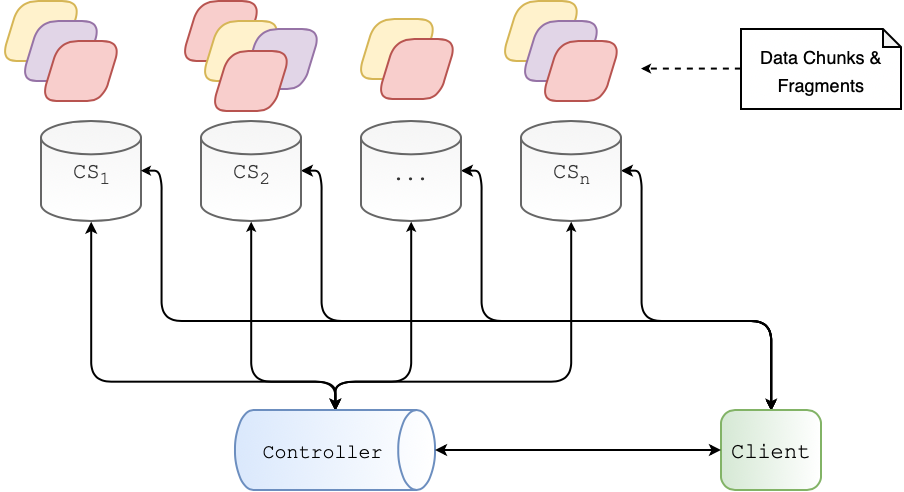

The diagram above was exported from draw.io. Its source (the exported page's mxGraphModel, read from the mxfile embedded in the PNG):
<mxGraphModel dx="818" dy="560" grid="1" gridSize="10" guides="1" tooltips="1" connect="1" arrows="1" fold="1" page="1" pageScale="1" pageWidth="1100" pageHeight="850" math="0" shadow="0">
  <root>
    <mxCell id="0" />
    <mxCell id="1" parent="0" />
    <mxCell id="UICHiEXIeltAn47kB0tD-45" style="edgeStyle=orthogonalEdgeStyle;rounded=1;jumpStyle=none;jumpSize=9;orthogonalLoop=1;jettySize=auto;html=1;exitX=0.5;exitY=1;exitDx=0;exitDy=0;exitPerimeter=0;entryX=0.5;entryY=0;entryDx=0;entryDy=0;entryPerimeter=0;startSize=3;endSize=2;targetPerimeterSpacing=0;strokeWidth=1;startArrow=classic;startFill=1;" edge="1" parent="1" source="UICHiEXIeltAn47kB0tD-7" target="UICHiEXIeltAn47kB0tD-8">
      <mxGeometry relative="1" as="geometry">
        <Array as="points">
          <mxPoint x="95" y="370" />
          <mxPoint x="217" y="370" />
        </Array>
      </mxGeometry>
    </mxCell>
    <mxCell id="UICHiEXIeltAn47kB0tD-7" value="&lt;font style=&quot;font-size: 11px&quot; face=&quot;Courier New&quot;&gt;CS&lt;sub&gt;1&lt;/sub&gt;&lt;/font&gt;" style="strokeWidth=1;html=1;shape=mxgraph.flowchart.database;whiteSpace=wrap;fillColor=#f5f5f5;strokeColor=#666666;fontColor=#333333;gradientColor=#ffffff;gradientDirection=south;" vertex="1" parent="1">
      <mxGeometry x="70" y="240" width="50" height="50" as="geometry" />
    </mxCell>
    <mxCell id="UICHiEXIeltAn47kB0tD-47" style="edgeStyle=orthogonalEdgeStyle;rounded=1;jumpStyle=none;jumpSize=9;orthogonalLoop=1;jettySize=auto;html=1;exitX=0.5;exitY=0;exitDx=0;exitDy=0;exitPerimeter=0;entryX=0.5;entryY=1;entryDx=0;entryDy=0;entryPerimeter=0;startSize=3;endSize=2;targetPerimeterSpacing=0;strokeWidth=1;" edge="1" parent="1" source="UICHiEXIeltAn47kB0tD-8" target="UICHiEXIeltAn47kB0tD-9">
      <mxGeometry relative="1" as="geometry">
        <Array as="points">
          <mxPoint x="217" y="370" />
          <mxPoint x="175" y="370" />
        </Array>
      </mxGeometry>
    </mxCell>
    <mxCell id="UICHiEXIeltAn47kB0tD-48" style="edgeStyle=orthogonalEdgeStyle;rounded=1;jumpStyle=none;jumpSize=9;orthogonalLoop=1;jettySize=auto;html=1;exitX=0.5;exitY=0;exitDx=0;exitDy=0;exitPerimeter=0;entryX=0.5;entryY=1;entryDx=0;entryDy=0;entryPerimeter=0;startArrow=classic;startFill=1;startSize=3;endSize=2;targetPerimeterSpacing=0;strokeWidth=1;" edge="1" parent="1" source="UICHiEXIeltAn47kB0tD-8" target="UICHiEXIeltAn47kB0tD-10">
      <mxGeometry relative="1" as="geometry">
        <Array as="points">
          <mxPoint x="217" y="370" />
          <mxPoint x="255" y="370" />
        </Array>
      </mxGeometry>
    </mxCell>
    <mxCell id="UICHiEXIeltAn47kB0tD-49" style="edgeStyle=orthogonalEdgeStyle;rounded=1;jumpStyle=none;jumpSize=9;orthogonalLoop=1;jettySize=auto;html=1;exitX=0.5;exitY=0;exitDx=0;exitDy=0;exitPerimeter=0;entryX=0.5;entryY=1;entryDx=0;entryDy=0;entryPerimeter=0;startArrow=classic;startFill=1;startSize=3;endSize=2;targetPerimeterSpacing=0;strokeWidth=1;" edge="1" parent="1" source="UICHiEXIeltAn47kB0tD-8" target="UICHiEXIeltAn47kB0tD-11">
      <mxGeometry relative="1" as="geometry">
        <Array as="points">
          <mxPoint x="217" y="370" />
          <mxPoint x="335" y="370" />
        </Array>
      </mxGeometry>
    </mxCell>
    <mxCell id="UICHiEXIeltAn47kB0tD-8" value="&lt;pre&gt;&lt;div&gt;&lt;span style=&quot;font-size: 10px ; font-family: &amp;#34;courier new&amp;#34; ; white-space: normal&quot;&gt;Controller &amp;nbsp;&lt;/span&gt;&lt;/div&gt;&lt;/pre&gt;" style="strokeWidth=1;html=1;shape=mxgraph.flowchart.direct_data;whiteSpace=wrap;align=center;fillColor=#dae8fc;strokeColor=#6c8ebf;gradientDirection=east;gradientColor=#ffffff;" vertex="1" parent="1">
      <mxGeometry x="167" y="384.5" width="100" height="40" as="geometry" />
    </mxCell>
    <mxCell id="UICHiEXIeltAn47kB0tD-53" style="edgeStyle=orthogonalEdgeStyle;rounded=1;jumpStyle=none;jumpSize=9;orthogonalLoop=1;jettySize=auto;html=1;exitX=1;exitY=0.5;exitDx=0;exitDy=0;exitPerimeter=0;entryX=0.5;entryY=0;entryDx=0;entryDy=0;startArrow=classic;startFill=1;startSize=3;endSize=2;targetPerimeterSpacing=0;strokeWidth=1;" edge="1" parent="1" source="UICHiEXIeltAn47kB0tD-9" target="UICHiEXIeltAn47kB0tD-42">
      <mxGeometry relative="1" as="geometry">
        <Array as="points">
          <mxPoint x="210" y="265" />
          <mxPoint x="210" y="340" />
          <mxPoint x="435" y="340" />
        </Array>
      </mxGeometry>
    </mxCell>
    <mxCell id="UICHiEXIeltAn47kB0tD-9" value="&lt;font style=&quot;font-size: 11px&quot; face=&quot;Courier New&quot;&gt;&lt;span style=&quot;white-space: normal&quot;&gt;CS&lt;/span&gt;&lt;span style=&quot;white-space: normal&quot;&gt;&lt;sub&gt;2&lt;/sub&gt;&lt;/span&gt;&lt;/font&gt;" style="strokeWidth=1;html=1;shape=mxgraph.flowchart.database;whiteSpace=wrap;fillColor=#f5f5f5;strokeColor=#666666;fontColor=#333333;gradientColor=#ffffff;" vertex="1" parent="1">
      <mxGeometry x="150" y="240" width="50" height="50" as="geometry" />
    </mxCell>
    <mxCell id="UICHiEXIeltAn47kB0tD-54" style="edgeStyle=orthogonalEdgeStyle;rounded=1;jumpStyle=none;jumpSize=9;orthogonalLoop=1;jettySize=auto;html=1;exitX=1;exitY=0.5;exitDx=0;exitDy=0;exitPerimeter=0;entryX=0.5;entryY=0;entryDx=0;entryDy=0;startArrow=classic;startFill=1;startSize=3;endSize=2;targetPerimeterSpacing=0;strokeWidth=1;" edge="1" parent="1" source="UICHiEXIeltAn47kB0tD-10" target="UICHiEXIeltAn47kB0tD-42">
      <mxGeometry relative="1" as="geometry">
        <Array as="points">
          <mxPoint x="290" y="265" />
          <mxPoint x="290" y="340" />
          <mxPoint x="435" y="340" />
        </Array>
      </mxGeometry>
    </mxCell>
    <mxCell id="UICHiEXIeltAn47kB0tD-10" value="&lt;font face=&quot;Courier New&quot; style=&quot;font-size: 10px&quot;&gt;...&lt;/font&gt;" style="strokeWidth=1;html=1;shape=mxgraph.flowchart.database;whiteSpace=wrap;fillColor=#f5f5f5;strokeColor=#666666;fontColor=#333333;gradientColor=#ffffff;" vertex="1" parent="1">
      <mxGeometry x="230" y="240" width="50" height="50" as="geometry" />
    </mxCell>
    <mxCell id="UICHiEXIeltAn47kB0tD-55" style="edgeStyle=orthogonalEdgeStyle;rounded=1;jumpStyle=none;jumpSize=9;orthogonalLoop=1;jettySize=auto;html=1;exitX=1;exitY=0.5;exitDx=0;exitDy=0;exitPerimeter=0;entryX=0.5;entryY=0;entryDx=0;entryDy=0;startArrow=classic;startFill=1;startSize=3;endSize=2;targetPerimeterSpacing=0;strokeWidth=1;" edge="1" parent="1" source="UICHiEXIeltAn47kB0tD-11" target="UICHiEXIeltAn47kB0tD-42">
      <mxGeometry relative="1" as="geometry">
        <Array as="points">
          <mxPoint x="370" y="265" />
          <mxPoint x="370" y="340" />
          <mxPoint x="435" y="340" />
        </Array>
      </mxGeometry>
    </mxCell>
    <mxCell id="UICHiEXIeltAn47kB0tD-11" value="&lt;font face=&quot;Courier New&quot; style=&quot;font-size: 11px&quot;&gt;&lt;span style=&quot;font-size: 11px ; white-space: normal&quot;&gt;CS&lt;/span&gt;&lt;span style=&quot;white-space: normal&quot;&gt;&lt;font style=&quot;font-size: 11px&quot;&gt;&lt;sub&gt;n&lt;/sub&gt;&lt;/font&gt;&lt;/span&gt;&lt;/font&gt;" style="strokeWidth=1;html=1;shape=mxgraph.flowchart.database;whiteSpace=wrap;fillColor=#f5f5f5;strokeColor=#666666;fontColor=#333333;gradientColor=#ffffff;" vertex="1" parent="1">
      <mxGeometry x="310" y="240" width="50" height="50" as="geometry" />
    </mxCell>
    <mxCell id="UICHiEXIeltAn47kB0tD-22" value="" style="verticalLabelPosition=bottom;verticalAlign=top;html=1;strokeWidth=1;shape=parallelogram;perimeter=parallelogramPerimeter;whiteSpace=wrap;rounded=1;arcSize=19;size=0.23;fillColor=#fff2cc;strokeColor=#d6b656;" vertex="1" parent="1">
      <mxGeometry x="50" y="180" width="40" height="30" as="geometry" />
    </mxCell>
    <mxCell id="UICHiEXIeltAn47kB0tD-25" value="" style="verticalLabelPosition=bottom;verticalAlign=top;html=1;strokeWidth=1;shape=parallelogram;perimeter=parallelogramPerimeter;whiteSpace=wrap;rounded=1;arcSize=19;size=0.23;fillColor=#fff2cc;strokeColor=#d6b656;" vertex="1" parent="1">
      <mxGeometry x="228" y="189" width="40" height="30" as="geometry" />
    </mxCell>
    <mxCell id="UICHiEXIeltAn47kB0tD-26" value="" style="verticalLabelPosition=bottom;verticalAlign=top;html=1;strokeWidth=1;shape=parallelogram;perimeter=parallelogramPerimeter;whiteSpace=wrap;rounded=1;arcSize=19;size=0.23;fillColor=#fff2cc;strokeColor=#d6b656;" vertex="1" parent="1">
      <mxGeometry x="300" y="180" width="40" height="30" as="geometry" />
    </mxCell>
    <mxCell id="UICHiEXIeltAn47kB0tD-27" value="" style="verticalLabelPosition=bottom;verticalAlign=top;html=1;strokeWidth=1;shape=parallelogram;perimeter=parallelogramPerimeter;whiteSpace=wrap;rounded=1;arcSize=19;size=0.23;fillColor=#e1d5e7;strokeColor=#9673a6;" vertex="1" parent="1">
      <mxGeometry x="60" y="190" width="40" height="30" as="geometry" />
    </mxCell>
    <mxCell id="UICHiEXIeltAn47kB0tD-28" value="" style="verticalLabelPosition=bottom;verticalAlign=top;html=1;strokeWidth=1;shape=parallelogram;perimeter=parallelogramPerimeter;whiteSpace=wrap;rounded=1;arcSize=19;size=0.23;fillColor=#f8cecc;strokeColor=#b85450;" vertex="1" parent="1">
      <mxGeometry x="70" y="200" width="40" height="30" as="geometry" />
    </mxCell>
    <mxCell id="UICHiEXIeltAn47kB0tD-29" value="" style="verticalLabelPosition=bottom;verticalAlign=top;html=1;strokeWidth=1;shape=parallelogram;perimeter=parallelogramPerimeter;whiteSpace=wrap;rounded=1;arcSize=19;size=0.23;fillColor=#f8cecc;strokeColor=#b85450;" vertex="1" parent="1">
      <mxGeometry x="140" y="180" width="40" height="30" as="geometry" />
    </mxCell>
    <mxCell id="UICHiEXIeltAn47kB0tD-30" value="" style="verticalLabelPosition=bottom;verticalAlign=top;html=1;strokeWidth=1;shape=parallelogram;perimeter=parallelogramPerimeter;whiteSpace=wrap;rounded=1;arcSize=19;size=0.23;fillColor=#fff2cc;strokeColor=#d6b656;" vertex="1" parent="1">
      <mxGeometry x="150" y="190" width="40" height="30" as="geometry" />
    </mxCell>
    <mxCell id="UICHiEXIeltAn47kB0tD-31" value="" style="verticalLabelPosition=bottom;verticalAlign=top;html=1;strokeWidth=1;shape=parallelogram;perimeter=parallelogramPerimeter;whiteSpace=wrap;rounded=1;arcSize=19;size=0.23;fillColor=#e1d5e7;strokeColor=#9673a6;" vertex="1" parent="1">
      <mxGeometry x="170" y="194" width="40" height="30" as="geometry" />
    </mxCell>
    <mxCell id="UICHiEXIeltAn47kB0tD-32" value="" style="verticalLabelPosition=bottom;verticalAlign=top;html=1;strokeWidth=1;shape=parallelogram;perimeter=parallelogramPerimeter;whiteSpace=wrap;rounded=1;arcSize=19;size=0.23;fillColor=#f8cecc;strokeColor=#b85450;" vertex="1" parent="1">
      <mxGeometry x="155" y="205" width="40" height="30" as="geometry" />
    </mxCell>
    <mxCell id="UICHiEXIeltAn47kB0tD-33" value="" style="verticalLabelPosition=bottom;verticalAlign=top;html=1;strokeWidth=1;shape=parallelogram;perimeter=parallelogramPerimeter;whiteSpace=wrap;rounded=1;arcSize=19;size=0.23;fillColor=#f8cecc;strokeColor=#b85450;" vertex="1" parent="1">
      <mxGeometry x="238" y="199" width="40" height="30" as="geometry" />
    </mxCell>
    <mxCell id="UICHiEXIeltAn47kB0tD-35" value="" style="verticalLabelPosition=bottom;verticalAlign=top;html=1;strokeWidth=1;shape=parallelogram;perimeter=parallelogramPerimeter;whiteSpace=wrap;rounded=1;arcSize=19;size=0.23;fillColor=#e1d5e7;strokeColor=#9673a6;" vertex="1" parent="1">
      <mxGeometry x="310" y="190" width="40" height="30" as="geometry" />
    </mxCell>
    <mxCell id="UICHiEXIeltAn47kB0tD-36" value="" style="verticalLabelPosition=bottom;verticalAlign=top;html=1;strokeWidth=1;shape=parallelogram;perimeter=parallelogramPerimeter;whiteSpace=wrap;rounded=1;arcSize=19;size=0.23;fillColor=#f8cecc;strokeColor=#b85450;" vertex="1" parent="1">
      <mxGeometry x="320" y="200" width="40" height="30" as="geometry" />
    </mxCell>
    <mxCell id="UICHiEXIeltAn47kB0tD-56" style="edgeStyle=orthogonalEdgeStyle;rounded=1;jumpStyle=none;jumpSize=9;orthogonalLoop=1;jettySize=auto;html=1;exitX=0;exitY=0.5;exitDx=0;exitDy=0;exitPerimeter=0;startArrow=none;startFill=0;startSize=3;endSize=2;targetPerimeterSpacing=0;strokeWidth=1;dashed=1;" edge="1" parent="1" source="UICHiEXIeltAn47kB0tD-40">
      <mxGeometry relative="1" as="geometry">
        <mxPoint x="370" y="213.79310344827593" as="targetPoint" />
      </mxGeometry>
    </mxCell>
    <mxCell id="UICHiEXIeltAn47kB0tD-40" value="&lt;font style=&quot;font-size: 9px&quot;&gt;Data Chunks &amp;amp; Fragments&lt;/font&gt;" style="shape=note;whiteSpace=wrap;html=1;backgroundOutline=1;darkOpacity=0.05;strokeWidth=1;gradientColor=#ffffff;size=9;" vertex="1" parent="1">
      <mxGeometry x="420" y="194" width="80" height="40" as="geometry" />
    </mxCell>
    <mxCell id="UICHiEXIeltAn47kB0tD-52" style="edgeStyle=orthogonalEdgeStyle;rounded=1;jumpStyle=none;jumpSize=9;orthogonalLoop=1;jettySize=auto;html=1;exitX=0.5;exitY=0;exitDx=0;exitDy=0;entryX=1;entryY=0.5;entryDx=0;entryDy=0;entryPerimeter=0;startArrow=classic;startFill=1;startSize=3;endSize=2;targetPerimeterSpacing=0;strokeWidth=1;" edge="1" parent="1" source="UICHiEXIeltAn47kB0tD-42" target="UICHiEXIeltAn47kB0tD-7">
      <mxGeometry relative="1" as="geometry">
        <Array as="points">
          <mxPoint x="435" y="340" />
          <mxPoint x="130" y="340" />
          <mxPoint x="130" y="265" />
        </Array>
      </mxGeometry>
    </mxCell>
    <mxCell id="UICHiEXIeltAn47kB0tD-42" value="&lt;font face=&quot;Courier New&quot; style=&quot;font-size: 11px&quot;&gt;Client&lt;/font&gt;" style="rounded=1;whiteSpace=wrap;html=1;absoluteArcSize=1;arcSize=14;strokeWidth=1;fillColor=#d5e8d4;strokeColor=#82b366;gradientColor=#ffffff;gradientDirection=east;" vertex="1" parent="1">
      <mxGeometry x="410" y="384.5" width="50" height="40" as="geometry" />
    </mxCell>
    <mxCell id="UICHiEXIeltAn47kB0tD-43" value="" style="endArrow=classic;startArrow=classic;html=1;startSize=3;endSize=3;exitX=1;exitY=0.5;exitDx=0;exitDy=0;exitPerimeter=0;entryX=0;entryY=0.5;entryDx=0;entryDy=0;" edge="1" parent="1" source="UICHiEXIeltAn47kB0tD-8" target="UICHiEXIeltAn47kB0tD-42">
      <mxGeometry width="50" height="50" relative="1" as="geometry">
        <mxPoint x="280" y="404" as="sourcePoint" />
        <mxPoint x="400" y="404" as="targetPoint" />
      </mxGeometry>
    </mxCell>
  </root>
</mxGraphModel>